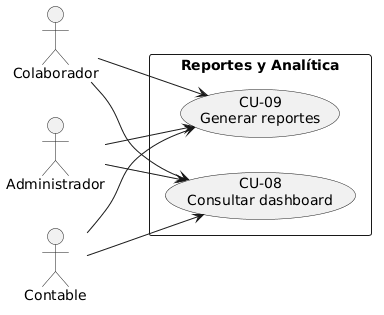

The diagram above was rendered by PlantUML. Its source (embedded in the PNG):
@startuml
left to right direction
skinparam packageStyle rectangle

actor "Administrador" as Admin
actor "Contable" as Cont
actor "Colaborador" as Colab

rectangle "Reportes y Analítica" {
  usecase "CU-08\nConsultar dashboard" as UC08
  usecase "CU-09\nGenerar reportes" as UC09
}

Admin --> UC08
Admin --> UC09

Cont --> UC08
Cont --> UC09

Colab --> UC08
Colab --> UC09
@enduml